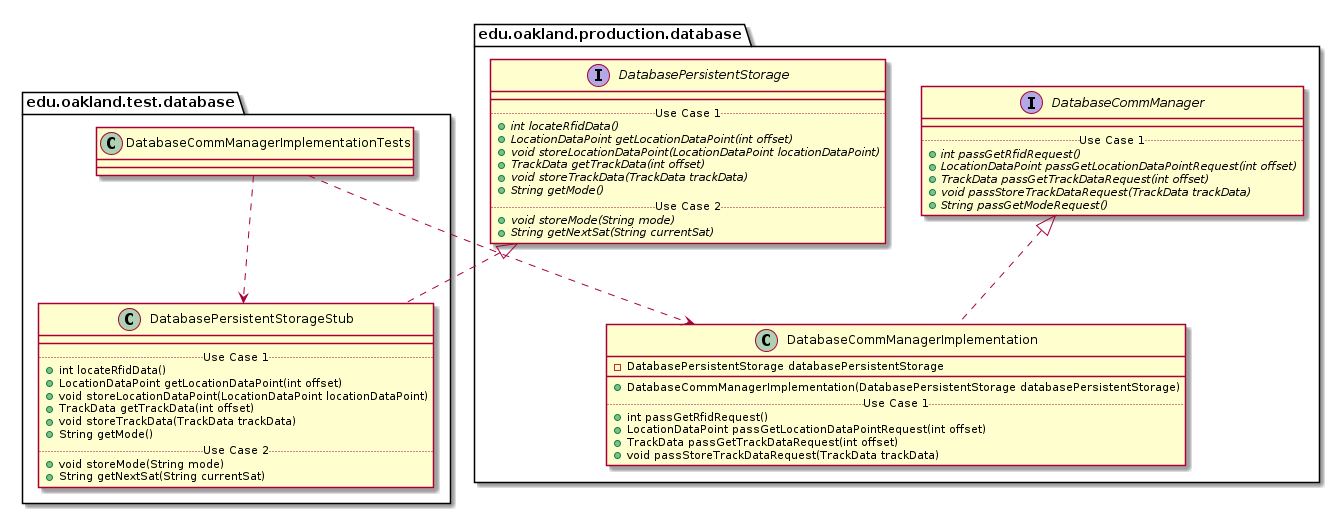

The diagram above was rendered by PlantUML. Its source (embedded in the PNG):
@startuml DatabaseCommManagerImplementationTests_Closure


package edu.oakland.test.database {
    class DatabaseCommManagerImplementationTests {

    }
}




package edu.oakland.test.database {
    class DatabasePersistentStorageStub {
        __
        .. Use Case 1 ..
        + int locateRfidData()
        + LocationDataPoint getLocationDataPoint(int offset)
        + void storeLocationDataPoint(LocationDataPoint locationDataPoint)
        + TrackData getTrackData(int offset)
        + void storeTrackData(TrackData trackData)
        + String getMode()
        .. Use Case 2 ..
        + void storeMode(String mode)
        + String getNextSat(String currentSat)
    }
}




package edu.oakland.production.database {
    interface DatabasePersistentStorage {
        __
        .. Use Case 1 ..
        {abstract} + int locateRfidData()
        {abstract} + LocationDataPoint getLocationDataPoint(int offset)
        {abstract} + void storeLocationDataPoint(LocationDataPoint locationDataPoint)
        {abstract} + TrackData getTrackData(int offset)
        {abstract} + void storeTrackData(TrackData trackData)
        {abstract} + String getMode()
        .. Use Case 2 ..
        {abstract} + void storeMode(String mode)
        {abstract} + String getNextSat(String currentSat)
    }
}






DatabasePersistentStorageStub .up.|> DatabasePersistentStorage



DatabaseCommManagerImplementationTests ..> DatabasePersistentStorageStub



package edu.oakland.production.database {
    class DatabaseCommManagerImplementation {
        - DatabasePersistentStorage databasePersistentStorage
        __
        + DatabaseCommManagerImplementation(DatabasePersistentStorage databasePersistentStorage)
        .. Use Case 1 ..
        + int passGetRfidRequest()
        + LocationDataPoint passGetLocationDataPointRequest(int offset)
        + TrackData passGetTrackDataRequest(int offset)
        + void passStoreTrackDataRequest(TrackData trackData)
    }
}




package edu.oakland.production.database {
    interface DatabaseCommManager {
        __
        .. Use Case 1 ..
        {abstract} + int passGetRfidRequest()
        {abstract} + LocationDataPoint passGetLocationDataPointRequest(int offset)
        {abstract} + TrackData passGetTrackDataRequest(int offset)
        {abstract} + void passStoreTrackDataRequest(TrackData trackData)
        {abstract} + String passGetModeRequest()
    }
}






DatabaseCommManagerImplementation .up.|> DatabaseCommManager





DatabaseCommManagerImplementationTests ..> DatabaseCommManagerImplementation



@enduml